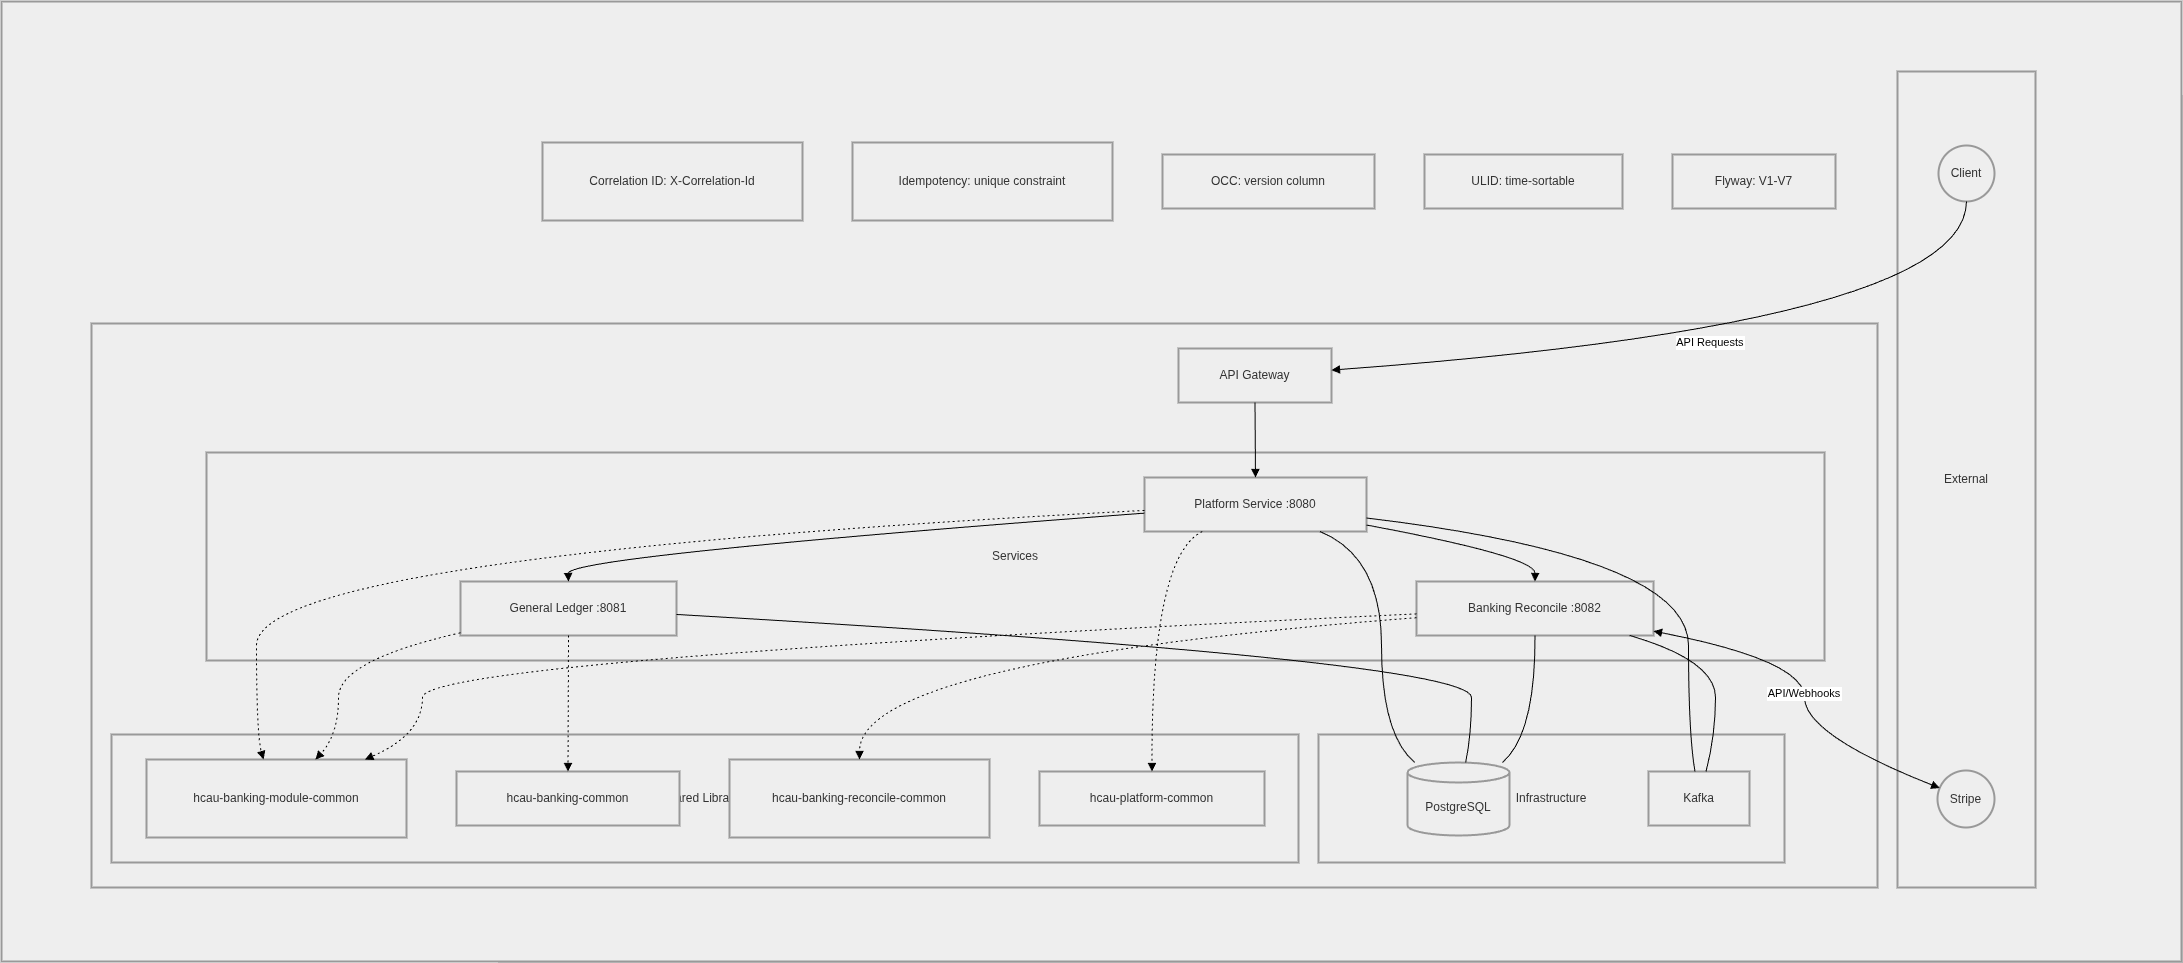

The diagram above was exported from draw.io. Its source (the exported page's mxGraphModel, read from the mxfile embedded in the PNG):
<mxGraphModel dx="3928" dy="2976" grid="1" gridSize="10" guides="1" tooltips="1" connect="1" arrows="1" fold="1" page="1" pageScale="1" pageWidth="850" pageHeight="1100" background="light-dark(#FFFFFF,#EDEDED)" math="0" shadow="0">
  <root>
    <mxCell id="0" />
    <mxCell id="1" parent="0" />
    <mxCell id="OLaAg1bupsbvvHwxi_33-1" parent="1" style="whiteSpace=wrap;strokeWidth=2;verticalAlign=top;fillColor=light-dark(#eeeeee,#1f2020);strokeColor=light-dark(#999999,#cccccc);fontColor=light-dark(#333333,#cccccc);" value="Cross-Cutting Concerns" vertex="1">
      <mxGeometry height="865" width="1682" x="428" y="45" as="geometry" />
    </mxCell>
    <mxCell id="OLaAg1bupsbvvHwxi_33-40" parent="OLaAg1bupsbvvHwxi_33-1" style="whiteSpace=wrap;strokeWidth=2;fillColor=light-dark(#eeeeee,#1f2020);strokeColor=light-dark(#999999,#cccccc);fontColor=light-dark(#333333,#cccccc);" value="HCAU Banking Platform" vertex="1">
      <mxGeometry height="960" width="2180" x="-498" y="-95" as="geometry" />
    </mxCell>
    <mxCell id="OLaAg1bupsbvvHwxi_33-2" parent="OLaAg1bupsbvvHwxi_33-1" style="whiteSpace=wrap;strokeWidth=2;fillColor=light-dark(#eeeeee,#1f2020);strokeColor=light-dark(#999999,#cccccc);fontColor=light-dark(#333333,#cccccc);" value="Correlation ID: X-Correlation-Id" vertex="1">
      <mxGeometry height="78" width="260" x="43" y="46" as="geometry" />
    </mxCell>
    <mxCell id="OLaAg1bupsbvvHwxi_33-3" parent="OLaAg1bupsbvvHwxi_33-1" style="whiteSpace=wrap;strokeWidth=2;fillColor=light-dark(#eeeeee,#1f2020);strokeColor=light-dark(#999999,#cccccc);fontColor=light-dark(#333333,#cccccc);" value="Idempotency: unique constraint" vertex="1">
      <mxGeometry height="78" width="260" x="353" y="46" as="geometry" />
    </mxCell>
    <mxCell id="OLaAg1bupsbvvHwxi_33-4" parent="OLaAg1bupsbvvHwxi_33-1" style="whiteSpace=wrap;strokeWidth=2;fillColor=light-dark(#eeeeee,#1f2020);strokeColor=light-dark(#999999,#cccccc);fontColor=light-dark(#333333,#cccccc);" value="OCC: version column" vertex="1">
      <mxGeometry height="54" width="212" x="663" y="58" as="geometry" />
    </mxCell>
    <mxCell id="OLaAg1bupsbvvHwxi_33-5" parent="OLaAg1bupsbvvHwxi_33-1" style="whiteSpace=wrap;strokeWidth=2;fillColor=light-dark(#eeeeee,#1f2020);strokeColor=light-dark(#999999,#cccccc);fontColor=light-dark(#333333,#cccccc);" value="ULID: time-sortable" vertex="1">
      <mxGeometry height="54" width="198" x="925" y="58" as="geometry" />
    </mxCell>
    <mxCell id="OLaAg1bupsbvvHwxi_33-6" parent="OLaAg1bupsbvvHwxi_33-1" style="whiteSpace=wrap;strokeWidth=2;fillColor=light-dark(#eeeeee,#1f2020);strokeColor=light-dark(#999999,#cccccc);fontColor=light-dark(#333333,#cccccc);" value="Flyway: V1-V7" vertex="1">
      <mxGeometry height="54" width="163" x="1173" y="58" as="geometry" />
    </mxCell>
    <mxCell id="OLaAg1bupsbvvHwxi_33-7" parent="1" style="whiteSpace=wrap;strokeWidth=2;fillColor=light-dark(#eeeeee,#1f2020);strokeColor=light-dark(#999999,#cccccc);fontColor=light-dark(#333333,#cccccc);" value="HCAU Banking Platform" vertex="1">
      <mxGeometry height="564" width="1786" x="20" y="272" as="geometry" />
    </mxCell>
    <mxCell id="OLaAg1bupsbvvHwxi_33-8" parent="1" style="whiteSpace=wrap;strokeWidth=2;fillColor=light-dark(#eeeeee,#1f2020);strokeColor=light-dark(#999999,#cccccc);fontColor=light-dark(#333333,#cccccc);" value="Shared Libraries" vertex="1">
      <mxGeometry height="128" width="1187" x="40" y="683" as="geometry" />
    </mxCell>
    <mxCell id="OLaAg1bupsbvvHwxi_33-9" parent="1" style="whiteSpace=wrap;strokeWidth=2;fillColor=light-dark(#eeeeee,#1f2020);strokeColor=light-dark(#999999,#cccccc);fontColor=light-dark(#333333,#cccccc);" value="Infrastructure" vertex="1">
      <mxGeometry height="128" width="466" x="1247" y="683" as="geometry" />
    </mxCell>
    <mxCell id="OLaAg1bupsbvvHwxi_33-11" parent="1" style="whiteSpace=wrap;strokeWidth=2;fillColor=light-dark(#eeeeee,#1f2020);strokeColor=light-dark(#999999,#cccccc);fontColor=light-dark(#333333,#cccccc);" value="External" vertex="1">
      <mxGeometry height="816" width="138" x="1826" y="20" as="geometry" />
    </mxCell>
    <mxCell id="OLaAg1bupsbvvHwxi_33-10" parent="1" style="whiteSpace=wrap;strokeWidth=2;fillColor=light-dark(#eeeeee,#1f2020);strokeColor=light-dark(#999999,#cccccc);fontColor=light-dark(#333333,#cccccc);" value="Services" vertex="1">
      <mxGeometry height="208" width="1618" x="135" y="401" as="geometry" />
    </mxCell>
    <mxCell id="OLaAg1bupsbvvHwxi_33-12" parent="1" style="ellipse;aspect=fixed;strokeWidth=2;whiteSpace=wrap;fillColor=light-dark(#eeeeee,#1f2020);strokeColor=light-dark(#999999,#cccccc);fontColor=light-dark(#333333,#cccccc);" value="Client" vertex="1">
      <mxGeometry height="56" width="56" x="1867" y="94" as="geometry" />
    </mxCell>
    <mxCell id="OLaAg1bupsbvvHwxi_33-13" parent="1" style="ellipse;aspect=fixed;strokeWidth=2;whiteSpace=wrap;fillColor=light-dark(#eeeeee,#1f2020);strokeColor=light-dark(#999999,#cccccc);fontColor=light-dark(#333333,#cccccc);" value="Stripe" vertex="1">
      <mxGeometry height="57" width="57" x="1866" y="719" as="geometry" />
    </mxCell>
    <mxCell id="OLaAg1bupsbvvHwxi_33-14" parent="1" style="whiteSpace=wrap;strokeWidth=2;fillColor=light-dark(#eeeeee,#1f2020);strokeColor=light-dark(#999999,#cccccc);fontColor=light-dark(#333333,#cccccc);" value="API Gateway" vertex="1">
      <mxGeometry height="54" width="153" x="1107" y="297" as="geometry" />
    </mxCell>
    <mxCell id="OLaAg1bupsbvvHwxi_33-15" parent="1" style="whiteSpace=wrap;strokeWidth=2;fillColor=light-dark(#eeeeee,#1f2020);strokeColor=light-dark(#999999,#cccccc);fontColor=light-dark(#333333,#cccccc);" value="Platform Service :8080" vertex="1">
      <mxGeometry height="54" width="222" x="1073" y="426" as="geometry" />
    </mxCell>
    <mxCell id="OLaAg1bupsbvvHwxi_33-16" parent="1" style="whiteSpace=wrap;strokeWidth=2;fillColor=light-dark(#eeeeee,#1f2020);strokeColor=light-dark(#999999,#cccccc);fontColor=light-dark(#333333,#cccccc);" value="General Ledger :8081" vertex="1">
      <mxGeometry height="54" width="216" x="389" y="530" as="geometry" />
    </mxCell>
    <mxCell id="OLaAg1bupsbvvHwxi_33-17" parent="1" style="whiteSpace=wrap;strokeWidth=2;fillColor=light-dark(#eeeeee,#1f2020);strokeColor=light-dark(#999999,#cccccc);fontColor=light-dark(#333333,#cccccc);" value="Banking Reconcile :8082" vertex="1">
      <mxGeometry height="54" width="237" x="1345" y="530" as="geometry" />
    </mxCell>
    <mxCell id="OLaAg1bupsbvvHwxi_33-18" parent="1" style="shape=cylinder3;boundedLbl=1;backgroundOutline=1;size=10;strokeWidth=2;whiteSpace=wrap;fillColor=light-dark(#eeeeee,#1f2020);strokeColor=light-dark(#999999,#cccccc);fontColor=light-dark(#333333,#cccccc);" value="PostgreSQL" vertex="1">
      <mxGeometry height="73" width="102" x="1336" y="711" as="geometry" />
    </mxCell>
    <mxCell id="OLaAg1bupsbvvHwxi_33-19" parent="1" style="whiteSpace=wrap;strokeWidth=2;fillColor=light-dark(#eeeeee,#1f2020);strokeColor=light-dark(#999999,#cccccc);fontColor=light-dark(#333333,#cccccc);" value="Kafka" vertex="1">
      <mxGeometry height="54" width="101" x="1577" y="720" as="geometry" />
    </mxCell>
    <mxCell id="OLaAg1bupsbvvHwxi_33-20" parent="1" style="whiteSpace=wrap;strokeWidth=2;fillColor=light-dark(#eeeeee,#1f2020);strokeColor=light-dark(#999999,#cccccc);fontColor=light-dark(#333333,#cccccc);" value="hcau-banking-module-common" vertex="1">
      <mxGeometry height="78" width="260" x="75" y="708" as="geometry" />
    </mxCell>
    <mxCell id="OLaAg1bupsbvvHwxi_33-21" parent="1" style="whiteSpace=wrap;strokeWidth=2;fillColor=light-dark(#eeeeee,#1f2020);strokeColor=light-dark(#999999,#cccccc);fontColor=light-dark(#333333,#cccccc);" value="hcau-banking-common" vertex="1">
      <mxGeometry height="54" width="223" x="385" y="720" as="geometry" />
    </mxCell>
    <mxCell id="OLaAg1bupsbvvHwxi_33-22" parent="1" style="whiteSpace=wrap;strokeWidth=2;fillColor=light-dark(#eeeeee,#1f2020);strokeColor=light-dark(#999999,#cccccc);fontColor=light-dark(#333333,#cccccc);" value="hcau-banking-reconcile-common" vertex="1">
      <mxGeometry height="78" width="260" x="658" y="708" as="geometry" />
    </mxCell>
    <mxCell id="OLaAg1bupsbvvHwxi_33-23" parent="1" style="whiteSpace=wrap;strokeWidth=2;fillColor=light-dark(#eeeeee,#1f2020);strokeColor=light-dark(#999999,#cccccc);fontColor=light-dark(#333333,#cccccc);" value="hcau-platform-common" vertex="1">
      <mxGeometry height="54" width="225" x="968" y="720" as="geometry" />
    </mxCell>
    <mxCell id="OLaAg1bupsbvvHwxi_33-25" edge="1" parent="1" source="OLaAg1bupsbvvHwxi_33-14" style="curved=1;startArrow=none;endArrow=block;exitX=0.5;exitY=1;entryX=0.5;entryY=0;rounded=0;" target="OLaAg1bupsbvvHwxi_33-15" value="">
      <mxGeometry relative="1" as="geometry">
        <Array as="points" />
      </mxGeometry>
    </mxCell>
    <mxCell id="OLaAg1bupsbvvHwxi_33-26" edge="1" parent="1" source="OLaAg1bupsbvvHwxi_33-15" style="curved=1;startArrow=none;endArrow=block;exitX=0;exitY=0.66;entryX=0.5;entryY=0;rounded=0;" target="OLaAg1bupsbvvHwxi_33-16" value="">
      <mxGeometry relative="1" as="geometry">
        <Array as="points">
          <mxPoint x="496" y="505" />
        </Array>
      </mxGeometry>
    </mxCell>
    <mxCell id="OLaAg1bupsbvvHwxi_33-27" edge="1" parent="1" source="OLaAg1bupsbvvHwxi_33-15" style="curved=1;startArrow=none;endArrow=block;exitX=1;exitY=0.88;entryX=0.5;entryY=0;rounded=0;" target="OLaAg1bupsbvvHwxi_33-17" value="">
      <mxGeometry relative="1" as="geometry">
        <Array as="points">
          <mxPoint x="1464" y="505" />
        </Array>
      </mxGeometry>
    </mxCell>
    <mxCell id="OLaAg1bupsbvvHwxi_33-28" edge="1" parent="1" source="OLaAg1bupsbvvHwxi_33-17" style="curved=1;startArrow=block;endArrow=block;exitX=1;exitY=0.92;entryX=0;entryY=0.29;rounded=0;" target="OLaAg1bupsbvvHwxi_33-13" value="API/Webhooks">
      <mxGeometry relative="1" as="geometry">
        <Array as="points">
          <mxPoint x="1733" y="609" />
          <mxPoint x="1733" y="683" />
        </Array>
      </mxGeometry>
    </mxCell>
    <mxCell id="OLaAg1bupsbvvHwxi_33-29" edge="1" parent="1" source="OLaAg1bupsbvvHwxi_33-15" style="curved=1;startArrow=none;endArrow=none;exitX=0.79;exitY=1;entryX=0.07;entryY=0;rounded=0;" target="OLaAg1bupsbvvHwxi_33-18" value="">
      <mxGeometry relative="1" as="geometry">
        <Array as="points">
          <mxPoint x="1310" y="505" />
          <mxPoint x="1310" y="683" />
        </Array>
      </mxGeometry>
    </mxCell>
    <mxCell id="OLaAg1bupsbvvHwxi_33-30" edge="1" parent="1" source="OLaAg1bupsbvvHwxi_33-16" style="curved=1;startArrow=none;endArrow=none;exitX=1;exitY=0.61;entryX=0.57;entryY=0;rounded=0;" target="OLaAg1bupsbvvHwxi_33-18" value="">
      <mxGeometry relative="1" as="geometry">
        <Array as="points">
          <mxPoint x="1400" y="609" />
          <mxPoint x="1400" y="683" />
        </Array>
      </mxGeometry>
    </mxCell>
    <mxCell id="OLaAg1bupsbvvHwxi_33-31" edge="1" parent="1" source="OLaAg1bupsbvvHwxi_33-17" style="curved=1;startArrow=none;endArrow=none;exitX=0.5;exitY=1;entryX=0.93;entryY=0;rounded=0;" target="OLaAg1bupsbvvHwxi_33-18" value="">
      <mxGeometry relative="1" as="geometry">
        <Array as="points">
          <mxPoint x="1464" y="683" />
        </Array>
      </mxGeometry>
    </mxCell>
    <mxCell id="OLaAg1bupsbvvHwxi_33-32" edge="1" parent="1" source="OLaAg1bupsbvvHwxi_33-15" style="curved=1;startArrow=none;endArrow=none;exitX=1;exitY=0.75;entryX=0.46;entryY=0;rounded=0;" target="OLaAg1bupsbvvHwxi_33-19" value="">
      <mxGeometry relative="1" as="geometry">
        <Array as="points">
          <mxPoint x="1617" y="505" />
          <mxPoint x="1617" y="683" />
        </Array>
      </mxGeometry>
    </mxCell>
    <mxCell id="OLaAg1bupsbvvHwxi_33-33" edge="1" parent="1" source="OLaAg1bupsbvvHwxi_33-17" style="curved=1;startArrow=none;endArrow=none;exitX=0.9;exitY=1;entryX=0.57;entryY=0;rounded=0;" target="OLaAg1bupsbvvHwxi_33-19" value="">
      <mxGeometry relative="1" as="geometry">
        <Array as="points">
          <mxPoint x="1644" y="609" />
          <mxPoint x="1644" y="683" />
        </Array>
      </mxGeometry>
    </mxCell>
    <mxCell id="OLaAg1bupsbvvHwxi_33-34" edge="1" parent="1" source="OLaAg1bupsbvvHwxi_33-15" style="curved=1;dashed=1;dashPattern=2 3;startArrow=none;endArrow=block;exitX=0;exitY=0.61;entryX=0.45;entryY=0;rounded=0;" target="OLaAg1bupsbvvHwxi_33-20" value="">
      <mxGeometry relative="1" as="geometry">
        <Array as="points">
          <mxPoint x="185" y="505" />
          <mxPoint x="185" y="683" />
        </Array>
      </mxGeometry>
    </mxCell>
    <mxCell id="OLaAg1bupsbvvHwxi_33-35" edge="1" parent="1" source="OLaAg1bupsbvvHwxi_33-15" style="curved=1;dashed=1;dashPattern=2 3;startArrow=none;endArrow=block;exitX=0.26;exitY=1;entryX=0.5;entryY=0;rounded=0;" target="OLaAg1bupsbvvHwxi_33-23" value="">
      <mxGeometry relative="1" as="geometry">
        <Array as="points">
          <mxPoint x="1080" y="505" />
        </Array>
      </mxGeometry>
    </mxCell>
    <mxCell id="OLaAg1bupsbvvHwxi_33-36" edge="1" parent="1" source="OLaAg1bupsbvvHwxi_33-16" style="curved=1;dashed=1;dashPattern=2 3;startArrow=none;endArrow=block;exitX=0;exitY=0.95;entryX=0.65;entryY=0;rounded=0;" target="OLaAg1bupsbvvHwxi_33-20" value="">
      <mxGeometry relative="1" as="geometry">
        <Array as="points">
          <mxPoint x="267" y="609" />
          <mxPoint x="267" y="683" />
        </Array>
      </mxGeometry>
    </mxCell>
    <mxCell id="OLaAg1bupsbvvHwxi_33-37" edge="1" parent="1" source="OLaAg1bupsbvvHwxi_33-16" style="curved=1;dashed=1;dashPattern=2 3;startArrow=none;endArrow=block;exitX=0.5;exitY=1;entryX=0.5;entryY=0;rounded=0;" target="OLaAg1bupsbvvHwxi_33-21" value="">
      <mxGeometry relative="1" as="geometry">
        <Array as="points" />
      </mxGeometry>
    </mxCell>
    <mxCell id="OLaAg1bupsbvvHwxi_33-38" edge="1" parent="1" source="OLaAg1bupsbvvHwxi_33-17" style="curved=1;dashed=1;dashPattern=2 3;startArrow=none;endArrow=block;exitX=0;exitY=0.6;entryX=0.84;entryY=0;rounded=0;" target="OLaAg1bupsbvvHwxi_33-20" value="">
      <mxGeometry relative="1" as="geometry">
        <Array as="points">
          <mxPoint x="351" y="609" />
          <mxPoint x="351" y="683" />
        </Array>
      </mxGeometry>
    </mxCell>
    <mxCell id="OLaAg1bupsbvvHwxi_33-39" edge="1" parent="1" source="OLaAg1bupsbvvHwxi_33-17" style="curved=1;dashed=1;dashPattern=2 3;startArrow=none;endArrow=block;exitX=0;exitY=0.67;entryX=0.5;entryY=0;rounded=0;" target="OLaAg1bupsbvvHwxi_33-22" value="">
      <mxGeometry relative="1" as="geometry">
        <Array as="points">
          <mxPoint x="788" y="609" />
        </Array>
      </mxGeometry>
    </mxCell>
    <mxCell id="OLaAg1bupsbvvHwxi_33-24" edge="1" parent="1" source="OLaAg1bupsbvvHwxi_33-12" style="curved=1;startArrow=none;endArrow=block;exitX=0.49;exitY=0.99;entryX=1;entryY=0.4;rounded=0;" target="OLaAg1bupsbvvHwxi_33-14" value="API Requests">
      <mxGeometry relative="1" as="geometry">
        <Array as="points">
          <mxPoint x="1894" y="272" />
        </Array>
      </mxGeometry>
    </mxCell>
  </root>
</mxGraphModel>